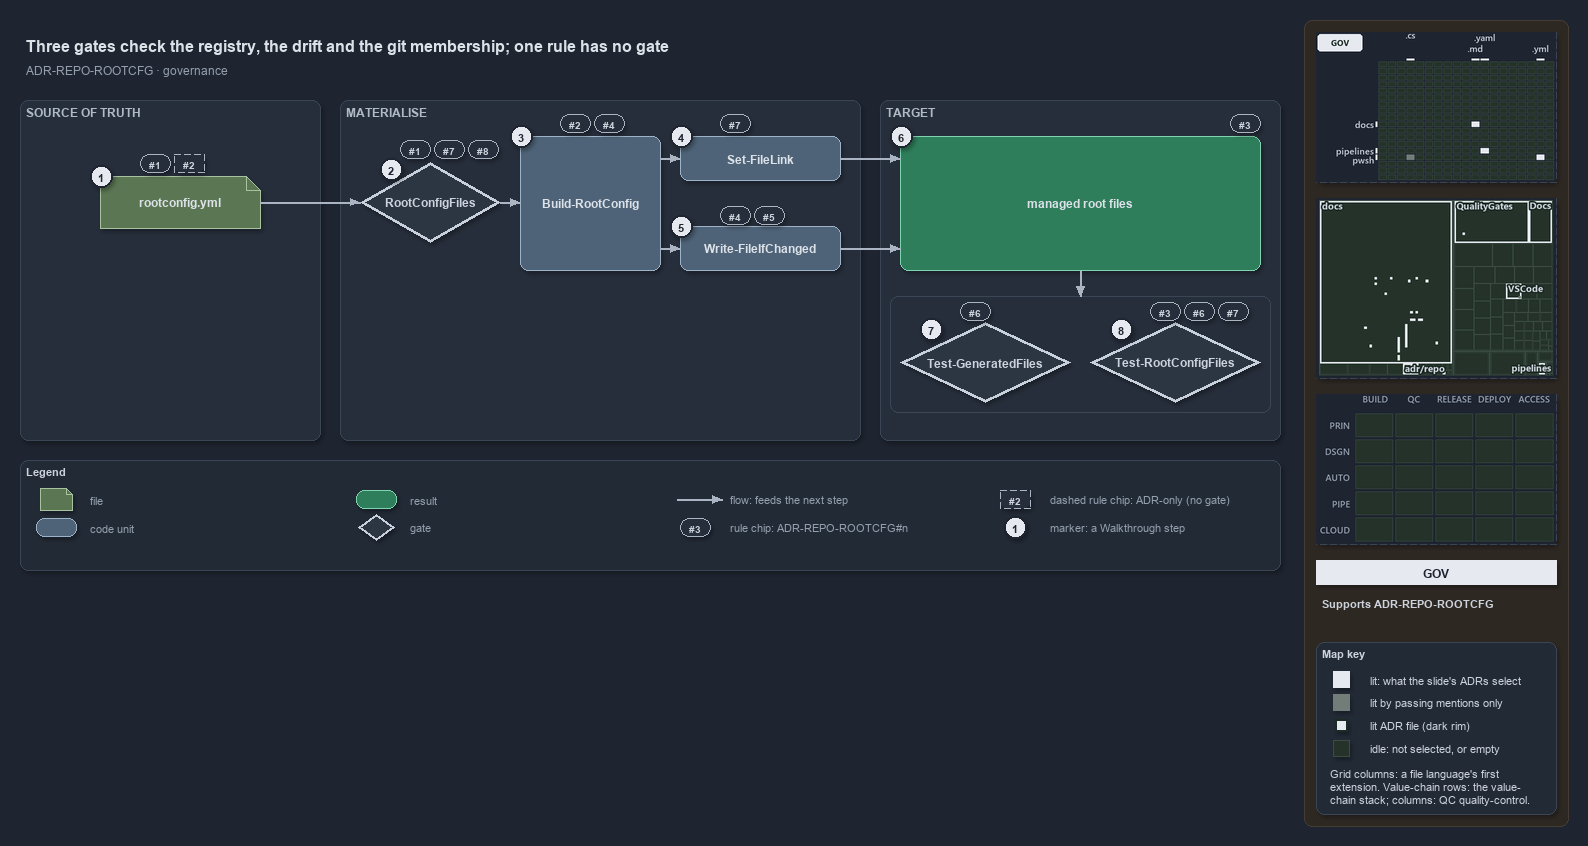

The diagram above was exported from draw.io. Its source (the exported page's mxGraphModel, read from the mxfile embedded in the PNG):
<mxGraphModel dx="1024" dy="768" grid="0" gridSize="10" guides="1" tooltips="1" connect="1" arrows="1" fold="1" page="1" pageScale="1" pageWidth="1572" pageHeight="640" background="#1E2430" math="0" shadow="1">
  <root>
    <mxCell id="0" />
    <mxCell id="1" parent="0" />
    <mxCell id="sidebar-bg" value="" style="rounded=1;arcSize=2;html=1;fillColor=#2E2823;strokeColor=#453C33;shadow=0;" vertex="1" parent="1">
      <mxGeometry x="1304" y="4" width="264" height="806" as="geometry" />
    </mxCell>
    <mxCell id="title" value="Three gates check the registry, the drift and the git membership; one rule has no gate" style="text;html=1;align=left;verticalAlign=middle;fontSize=16;fontStyle=1;fontColor=#DDE2E9;" vertex="1" parent="1">
      <mxGeometry x="20" y="14" width="1260" height="30" as="geometry" />
    </mxCell>
    <mxCell id="subtitle" value="ADR-REPO-ROOTCFG &amp;#183; governance" style="text;html=1;align=left;verticalAlign=middle;fontSize=12;fontColor=#949FAE;" vertex="1" parent="1">
      <mxGeometry x="20" y="44" width="1240" height="20" as="geometry" />
    </mxCell>
    <mxCell id="band-source" value="SOURCE OF TRUTH" style="rounded=1;html=1;arcSize=3;fillColor=#262E3B;strokeColor=#3A4555;verticalAlign=top;align=left;spacingLeft=8;fontStyle=1;fontSize=12;fontColor=#B0BAC7;" vertex="1" parent="1">
      <mxGeometry x="20" y="84" width="300" height="340" as="geometry" />
    </mxCell>
    <mxCell id="band-write" value="MATERIALISE" style="rounded=1;html=1;arcSize=3;fillColor=#262E3B;strokeColor=#3A4555;verticalAlign=top;align=left;spacingLeft=8;fontStyle=1;fontSize=12;fontColor=#B0BAC7;" vertex="1" parent="1">
      <mxGeometry x="340" y="84" width="520" height="340" as="geometry" />
    </mxCell>
    <mxCell id="band-target" value="TARGET" style="rounded=1;html=1;arcSize=3;fillColor=#262E3B;strokeColor=#3A4555;verticalAlign=top;align=left;spacingLeft=8;fontStyle=1;fontSize=12;fontColor=#B0BAC7;" vertex="1" parent="1">
      <mxGeometry x="880" y="84" width="400" height="340" as="geometry" />
    </mxCell>
    <mxCell id="f-registry" value="&lt;b&gt;rootconfig.yml&lt;/b&gt;" style="shape=note;size=14;whiteSpace=wrap;html=1;fillColor=#5B7653;strokeColor=#A9C29F;fontColor=#DDE2E9;fontSize=12;" vertex="1" parent="1">
      <mxGeometry x="100" y="160" width="160" height="52" as="geometry" />
    </mxCell>
    <mxCell id="g-type" value="&lt;b&gt;RootConfigFiles&lt;/b&gt;" style="rhombus;whiteSpace=wrap;html=1;fillColor=#2C3542;strokeColor=#C7D0DB;strokeWidth=3;fontColor=#CDD3DC;fontSize=12;" vertex="1" parent="1">
      <mxGeometry x="360" y="146" width="140" height="80" as="geometry" />
    </mxCell>
    <mxCell id="c-build" value="&lt;b&gt;Build-RootConfig&lt;/b&gt;" style="rounded=1;whiteSpace=wrap;html=1;arcSize=20;fillColor=#4E6378;strokeColor=#9FB3C8;fontColor=#DDE2E9;fontSize=12;" vertex="1" parent="1">
      <mxGeometry x="520" y="120" width="140" height="134" as="geometry" />
    </mxCell>
    <mxCell id="c-link" value="&lt;b&gt;Set-FileLink&lt;/b&gt;" style="rounded=1;whiteSpace=wrap;html=1;arcSize=20;fillColor=#4E6378;strokeColor=#9FB3C8;fontColor=#DDE2E9;fontSize=12;" vertex="1" parent="1">
      <mxGeometry x="680" y="120" width="160" height="44" as="geometry" />
    </mxCell>
    <mxCell id="c-write" value="&lt;b&gt;Write-FileIfChanged&lt;/b&gt;" style="rounded=1;whiteSpace=wrap;html=1;arcSize=20;fillColor=#4E6378;strokeColor=#9FB3C8;fontColor=#DDE2E9;fontSize=12;" vertex="1" parent="1">
      <mxGeometry x="680" y="210" width="160" height="44" as="geometry" />
    </mxCell>
    <mxCell id="r-targets" value="&lt;b&gt;managed root files&lt;/b&gt;" style="rounded=1;whiteSpace=wrap;html=1;arcSize=20;fillColor=#2E7D5B;strokeColor=#7FD3AE;fontColor=#DDE2E9;fontSize=12;" vertex="1" parent="1">
      <mxGeometry x="900" y="120" width="360" height="134" as="geometry" />
    </mxCell>
    <mxCell id="frame-gates" value="" style="rounded=1;html=1;arcSize=6;fillColor=none;strokeColor=#3A4555;" vertex="1" parent="1">
      <mxGeometry x="890" y="280" width="380" height="116" as="geometry" />
    </mxCell>
    <mxCell id="g-drift" value="&lt;b&gt;Test-GeneratedFiles&lt;/b&gt;" style="rhombus;whiteSpace=wrap;html=1;fillColor=#2C3542;strokeColor=#C7D0DB;strokeWidth=3;fontColor=#CDD3DC;fontSize=12;" vertex="1" parent="1">
      <mxGeometry x="900" y="306" width="170" height="80" as="geometry" />
    </mxCell>
    <mxCell id="g-integrity" value="&lt;b&gt;Test-RootConfigFiles&lt;/b&gt;" style="rhombus;whiteSpace=wrap;html=1;fillColor=#2C3542;strokeColor=#C7D0DB;strokeWidth=3;fontColor=#CDD3DC;fontSize=12;" vertex="1" parent="1">
      <mxGeometry x="1090" y="306" width="170" height="80" as="geometry" />
    </mxCell>
    <mxCell id="port-build-l" value="" style="text;html=1;strokeColor=none;fillColor=none;" vertex="1" parent="1">
      <mxGeometry x="520" y="186" width="1" height="1" as="geometry" />
    </mxCell>
    <mxCell id="port-build-r1" value="" style="text;html=1;strokeColor=none;fillColor=none;" vertex="1" parent="1">
      <mxGeometry x="660" y="142" width="1" height="1" as="geometry" />
    </mxCell>
    <mxCell id="port-build-r2" value="" style="text;html=1;strokeColor=none;fillColor=none;" vertex="1" parent="1">
      <mxGeometry x="660" y="232" width="1" height="1" as="geometry" />
    </mxCell>
    <mxCell id="port-targets-l1" value="" style="text;html=1;strokeColor=none;fillColor=none;" vertex="1" parent="1">
      <mxGeometry x="900" y="142" width="1" height="1" as="geometry" />
    </mxCell>
    <mxCell id="port-targets-l2" value="" style="text;html=1;strokeColor=none;fillColor=none;" vertex="1" parent="1">
      <mxGeometry x="900" y="232" width="1" height="1" as="geometry" />
    </mxCell>
    <mxCell id="port-targets-b" value="" style="text;html=1;strokeColor=none;fillColor=none;" vertex="1" parent="1">
      <mxGeometry x="1080" y="254" width="1" height="1" as="geometry" />
    </mxCell>
    <mxCell id="port-frame-t" value="" style="text;html=1;strokeColor=none;fillColor=none;" vertex="1" parent="1">
      <mxGeometry x="1080" y="280" width="1" height="1" as="geometry" />
    </mxCell>
    <mxCell id="e-registry-type" value="" style="edgeStyle=orthogonalEdgeStyle;rounded=1;html=1;fontSize=10;fontColor=#CDD3DC;endArrow=block;strokeColor=#AAB4C3;shadow=0;" edge="1" parent="1" source="f-registry" target="g-type">
      <mxGeometry relative="1" as="geometry" />
    </mxCell>
    <mxCell id="e-type-build" value="" style="edgeStyle=orthogonalEdgeStyle;rounded=1;html=1;fontSize=10;fontColor=#CDD3DC;endArrow=block;strokeColor=#AAB4C3;shadow=0;" edge="1" parent="1" source="g-type" target="port-build-l">
      <mxGeometry relative="1" as="geometry" />
    </mxCell>
    <mxCell id="e-build-link" value="" style="edgeStyle=orthogonalEdgeStyle;rounded=1;html=1;fontSize=10;fontColor=#CDD3DC;endArrow=block;strokeColor=#AAB4C3;shadow=0;" edge="1" parent="1" source="port-build-r1" target="c-link">
      <mxGeometry relative="1" as="geometry" />
    </mxCell>
    <mxCell id="e-build-write" value="" style="edgeStyle=orthogonalEdgeStyle;rounded=1;html=1;fontSize=10;fontColor=#CDD3DC;endArrow=block;strokeColor=#AAB4C3;shadow=0;" edge="1" parent="1" source="port-build-r2" target="c-write">
      <mxGeometry relative="1" as="geometry" />
    </mxCell>
    <mxCell id="e-link-targets" value="" style="edgeStyle=orthogonalEdgeStyle;rounded=1;html=1;fontSize=10;fontColor=#CDD3DC;endArrow=block;strokeColor=#AAB4C3;shadow=0;" edge="1" parent="1" source="c-link" target="port-targets-l1">
      <mxGeometry relative="1" as="geometry" />
    </mxCell>
    <mxCell id="e-write-targets" value="" style="edgeStyle=orthogonalEdgeStyle;rounded=1;html=1;fontSize=10;fontColor=#CDD3DC;endArrow=block;strokeColor=#AAB4C3;shadow=0;" edge="1" parent="1" source="c-write" target="port-targets-l2">
      <mxGeometry relative="1" as="geometry" />
    </mxCell>
    <mxCell id="e-targets-gates" value="" style="edgeStyle=orthogonalEdgeStyle;rounded=1;html=1;fontSize=10;fontColor=#CDD3DC;endArrow=block;strokeColor=#AAB4C3;shadow=0;" edge="1" parent="1" source="port-targets-b" target="port-frame-t">
      <mxGeometry relative="1" as="geometry" />
    </mxCell>
    <mxCell id="chip-registry-1" value="#1" style="rounded=1;arcSize=50;whiteSpace=wrap;html=1;fillColor=#262E3B;strokeColor=#AAB4C3;fontColor=#CDD3DC;fontStyle=1;fontSize=10.5;" vertex="1" parent="1">
      <mxGeometry x="140" y="138" width="30" height="18" as="geometry" />
    </mxCell>
    <mxCell id="chip-registry-2" value="#2" style="rounded=1;arcSize=50;whiteSpace=wrap;html=1;fillColor=#262E3B;strokeColor=#AAB4C3;dashed=1;fontColor=#CDD3DC;fontStyle=1;fontSize=10.5;" vertex="1" parent="1">
      <mxGeometry x="174" y="138" width="30" height="18" as="geometry" />
    </mxCell>
    <mxCell id="chip-type-1" value="#1" style="rounded=1;arcSize=50;whiteSpace=wrap;html=1;fillColor=#262E3B;strokeColor=#AAB4C3;fontColor=#CDD3DC;fontStyle=1;fontSize=10.5;" vertex="1" parent="1">
      <mxGeometry x="400" y="124" width="30" height="18" as="geometry" />
    </mxCell>
    <mxCell id="chip-type-7" value="#7" style="rounded=1;arcSize=50;whiteSpace=wrap;html=1;fillColor=#262E3B;strokeColor=#AAB4C3;fontColor=#CDD3DC;fontStyle=1;fontSize=10.5;" vertex="1" parent="1">
      <mxGeometry x="434" y="124" width="30" height="18" as="geometry" />
    </mxCell>
    <mxCell id="chip-type-8" value="#8" style="rounded=1;arcSize=50;whiteSpace=wrap;html=1;fillColor=#262E3B;strokeColor=#AAB4C3;fontColor=#CDD3DC;fontStyle=1;fontSize=10.5;" vertex="1" parent="1">
      <mxGeometry x="468" y="124" width="30" height="18" as="geometry" />
    </mxCell>
    <mxCell id="chip-build-2" value="#2" style="rounded=1;arcSize=50;whiteSpace=wrap;html=1;fillColor=#262E3B;strokeColor=#AAB4C3;fontColor=#CDD3DC;fontStyle=1;fontSize=10.5;" vertex="1" parent="1">
      <mxGeometry x="560" y="98" width="30" height="18" as="geometry" />
    </mxCell>
    <mxCell id="chip-build-4" value="#4" style="rounded=1;arcSize=50;whiteSpace=wrap;html=1;fillColor=#262E3B;strokeColor=#AAB4C3;fontColor=#CDD3DC;fontStyle=1;fontSize=10.5;" vertex="1" parent="1">
      <mxGeometry x="594" y="98" width="30" height="18" as="geometry" />
    </mxCell>
    <mxCell id="chip-link-7" value="#7" style="rounded=1;arcSize=50;whiteSpace=wrap;html=1;fillColor=#262E3B;strokeColor=#AAB4C3;fontColor=#CDD3DC;fontStyle=1;fontSize=10.5;" vertex="1" parent="1">
      <mxGeometry x="720" y="98" width="30" height="18" as="geometry" />
    </mxCell>
    <mxCell id="chip-write-4" value="#4" style="rounded=1;arcSize=50;whiteSpace=wrap;html=1;fillColor=#262E3B;strokeColor=#AAB4C3;fontColor=#CDD3DC;fontStyle=1;fontSize=10.5;" vertex="1" parent="1">
      <mxGeometry x="720" y="190" width="30" height="18" as="geometry" />
    </mxCell>
    <mxCell id="chip-write-5" value="#5" style="rounded=1;arcSize=50;whiteSpace=wrap;html=1;fillColor=#262E3B;strokeColor=#AAB4C3;fontColor=#CDD3DC;fontStyle=1;fontSize=10.5;" vertex="1" parent="1">
      <mxGeometry x="754" y="190" width="30" height="18" as="geometry" />
    </mxCell>
    <mxCell id="chip-targets-3" value="#3" style="rounded=1;arcSize=50;whiteSpace=wrap;html=1;fillColor=#262E3B;strokeColor=#AAB4C3;fontColor=#CDD3DC;fontStyle=1;fontSize=10.5;" vertex="1" parent="1">
      <mxGeometry x="1230" y="98" width="30" height="18" as="geometry" />
    </mxCell>
    <mxCell id="chip-drift-6" value="#6" style="rounded=1;arcSize=50;whiteSpace=wrap;html=1;fillColor=#262E3B;strokeColor=#AAB4C3;fontColor=#CDD3DC;fontStyle=1;fontSize=10.5;" vertex="1" parent="1">
      <mxGeometry x="960" y="286" width="30" height="18" as="geometry" />
    </mxCell>
    <mxCell id="chip-integrity-3" value="#3" style="rounded=1;arcSize=50;whiteSpace=wrap;html=1;fillColor=#262E3B;strokeColor=#AAB4C3;fontColor=#CDD3DC;fontStyle=1;fontSize=10.5;" vertex="1" parent="1">
      <mxGeometry x="1150" y="286" width="30" height="18" as="geometry" />
    </mxCell>
    <mxCell id="chip-integrity-6" value="#6" style="rounded=1;arcSize=50;whiteSpace=wrap;html=1;fillColor=#262E3B;strokeColor=#AAB4C3;fontColor=#CDD3DC;fontStyle=1;fontSize=10.5;" vertex="1" parent="1">
      <mxGeometry x="1184" y="286" width="30" height="18" as="geometry" />
    </mxCell>
    <mxCell id="chip-integrity-7" value="#7" style="rounded=1;arcSize=50;whiteSpace=wrap;html=1;fillColor=#262E3B;strokeColor=#AAB4C3;fontColor=#CDD3DC;fontStyle=1;fontSize=10.5;" vertex="1" parent="1">
      <mxGeometry x="1218" y="286" width="30" height="18" as="geometry" />
    </mxCell>
    <mxCell id="mark-1" value="1" style="ellipse;html=1;fillColor=#E6EAF0;strokeColor=#1E2430;strokeWidth=2;fontColor=#1E2430;fontStyle=1;fontSize=11;" vertex="1" parent="1">
      <mxGeometry x="90" y="149" width="22" height="22" as="geometry" />
    </mxCell>
    <mxCell id="mark-2" value="2" style="ellipse;html=1;fillColor=#E6EAF0;strokeColor=#1E2430;strokeWidth=2;fontColor=#1E2430;fontStyle=1;fontSize=11;" vertex="1" parent="1">
      <mxGeometry x="380" y="142" width="22" height="22" as="geometry" />
    </mxCell>
    <mxCell id="mark-3" value="3" style="ellipse;html=1;fillColor=#E6EAF0;strokeColor=#1E2430;strokeWidth=2;fontColor=#1E2430;fontStyle=1;fontSize=11;" vertex="1" parent="1">
      <mxGeometry x="510" y="109" width="22" height="22" as="geometry" />
    </mxCell>
    <mxCell id="mark-4" value="4" style="ellipse;html=1;fillColor=#E6EAF0;strokeColor=#1E2430;strokeWidth=2;fontColor=#1E2430;fontStyle=1;fontSize=11;" vertex="1" parent="1">
      <mxGeometry x="670" y="109" width="22" height="22" as="geometry" />
    </mxCell>
    <mxCell id="mark-5" value="5" style="ellipse;html=1;fillColor=#E6EAF0;strokeColor=#1E2430;strokeWidth=2;fontColor=#1E2430;fontStyle=1;fontSize=11;" vertex="1" parent="1">
      <mxGeometry x="670" y="199" width="22" height="22" as="geometry" />
    </mxCell>
    <mxCell id="mark-6" value="6" style="ellipse;html=1;fillColor=#E6EAF0;strokeColor=#1E2430;strokeWidth=2;fontColor=#1E2430;fontStyle=1;fontSize=11;" vertex="1" parent="1">
      <mxGeometry x="890" y="109" width="22" height="22" as="geometry" />
    </mxCell>
    <mxCell id="mark-7" value="7" style="ellipse;html=1;fillColor=#E6EAF0;strokeColor=#1E2430;strokeWidth=2;fontColor=#1E2430;fontStyle=1;fontSize=11;" vertex="1" parent="1">
      <mxGeometry x="920" y="302" width="22" height="22" as="geometry" />
    </mxCell>
    <mxCell id="mark-8" value="8" style="ellipse;html=1;fillColor=#E6EAF0;strokeColor=#1E2430;strokeWidth=2;fontColor=#1E2430;fontStyle=1;fontSize=11;" vertex="1" parent="1">
      <mxGeometry x="1110" y="302" width="22" height="22" as="geometry" />
    </mxCell>
    <mxCell id="legend" value="&lt;b&gt;Legend&lt;/b&gt;" style="rounded=1;whiteSpace=wrap;html=1;arcSize=6;fillColor=#222A36;strokeColor=#3A4555;align=left;verticalAlign=top;spacing=8;fontSize=11;fontColor=#CDD3DC;" vertex="1" parent="1">
      <mxGeometry x="20" y="444" width="1260" height="110" as="geometry" />
    </mxCell>
    <mxCell id="lg-0" value="" style="shape=note;size=6;html=1;fillColor=#5B7653;strokeColor=#A9C29F;" vertex="1" parent="1">
      <mxGeometry x="40" y="472" width="32" height="22" as="geometry" />
    </mxCell>
    <mxCell id="lg-0-t" value="file" style="text;html=1;align=left;verticalAlign=middle;fontSize=11;fontColor=#949FAE;" vertex="1" parent="1">
      <mxGeometry x="84" y="473" width="270" height="20" as="geometry" />
    </mxCell>
    <mxCell id="lg-1" value="" style="rounded=1;html=1;arcSize=20;fillColor=#4E6378;strokeColor=#9FB3C8;" vertex="1" parent="1">
      <mxGeometry x="36" y="502" width="40" height="18" as="geometry" />
    </mxCell>
    <mxCell id="lg-1-t" value="code unit" style="text;html=1;align=left;verticalAlign=middle;fontSize=11;fontColor=#949FAE;" vertex="1" parent="1">
      <mxGeometry x="84" y="501" width="270" height="20" as="geometry" />
    </mxCell>
    <mxCell id="lg-2" value="" style="rounded=1;html=1;arcSize=20;fillColor=#2E7D5B;strokeColor=#7FD3AE;" vertex="1" parent="1">
      <mxGeometry x="356" y="474" width="40" height="18" as="geometry" />
    </mxCell>
    <mxCell id="lg-2-t" value="result" style="text;html=1;align=left;verticalAlign=middle;fontSize=11;fontColor=#949FAE;" vertex="1" parent="1">
      <mxGeometry x="404" y="473" width="270" height="20" as="geometry" />
    </mxCell>
    <mxCell id="lg-3" value="" style="rhombus;html=1;fillColor=#2C3542;strokeColor=#C7D0DB;strokeWidth=2;fontColor=#CDD3DC;" vertex="1" parent="1">
      <mxGeometry x="358" y="498" width="36" height="26" as="geometry" />
    </mxCell>
    <mxCell id="lg-3-t" value="gate" style="text;html=1;align=left;verticalAlign=middle;fontSize=11;fontColor=#949FAE;" vertex="1" parent="1">
      <mxGeometry x="404" y="501" width="270" height="20" as="geometry" />
    </mxCell>
    <mxCell id="lg-4-a" value="" style="text;html=1;strokeColor=none;fillColor=none;" vertex="1" parent="1">
      <mxGeometry x="676" y="483" width="1" height="1" as="geometry" />
    </mxCell>
    <mxCell id="lg-4-b" value="" style="text;html=1;strokeColor=none;fillColor=none;" vertex="1" parent="1">
      <mxGeometry x="722" y="483" width="1" height="1" as="geometry" />
    </mxCell>
    <mxCell id="lg-4-e" value="" style="edgeStyle=orthogonalEdgeStyle;rounded=1;html=1;fontSize=10;fontColor=#CDD3DC;endArrow=block;strokeColor=#AAB4C3;shadow=0;" edge="1" parent="1" source="lg-4-a" target="lg-4-b">
      <mxGeometry relative="1" as="geometry" />
    </mxCell>
    <mxCell id="lg-4-t" value="flow: feeds the next step" style="text;html=1;align=left;verticalAlign=middle;fontSize=11;fontColor=#949FAE;" vertex="1" parent="1">
      <mxGeometry x="724" y="473" width="270" height="20" as="geometry" />
    </mxCell>
    <mxCell id="lg-5" value="#3" style="rounded=1;arcSize=50;whiteSpace=wrap;html=1;fillColor=#262E3B;strokeColor=#AAB4C3;fontColor=#CDD3DC;fontStyle=1;fontSize=10.5;" vertex="1" parent="1">
      <mxGeometry x="680" y="502" width="30" height="18" as="geometry" />
    </mxCell>
    <mxCell id="lg-5-t" value="rule chip: ADR-REPO-ROOTCFG#n" style="text;html=1;align=left;verticalAlign=middle;fontSize=11;fontColor=#949FAE;" vertex="1" parent="1">
      <mxGeometry x="724" y="501" width="270" height="20" as="geometry" />
    </mxCell>
    <mxCell id="lg-6" value="#2" style="rounded=1;arcSize=50;whiteSpace=wrap;html=1;fillColor=#262E3B;strokeColor=#AAB4C3;dashed=1;fontColor=#CDD3DC;fontStyle=1;fontSize=10.5;" vertex="1" parent="1">
      <mxGeometry x="1000" y="474" width="30" height="18" as="geometry" />
    </mxCell>
    <mxCell id="lg-6-t" value="dashed rule chip: ADR-only (no gate)" style="text;html=1;align=left;verticalAlign=middle;fontSize=11;fontColor=#949FAE;" vertex="1" parent="1">
      <mxGeometry x="1044" y="473" width="270" height="20" as="geometry" />
    </mxCell>
    <mxCell id="lg-7" value="1" style="ellipse;html=1;fillColor=#E6EAF0;strokeColor=#1E2430;strokeWidth=2;fontColor=#1E2430;fontStyle=1;fontSize=11;" vertex="1" parent="1">
      <mxGeometry x="1004" y="500" width="22" height="22" as="geometry" />
    </mxCell>
    <mxCell id="lg-7-t" value="marker: a Walkthrough step" style="text;html=1;align=left;verticalAlign=middle;fontSize=11;fontColor=#949FAE;" vertex="1" parent="1">
      <mxGeometry x="1044" y="501" width="270" height="20" as="geometry" />
    </mxCell>
    <mxCell id="minimap-grid" value="" style="shape=image;imageAspect=0;rounded=1;arcSize=4;whiteSpace=wrap;html=1;fillColor=#262E3B;strokeColor=#3A4555;dashed=1;fontColor=#949FAE;fontSize=11;image=data:image/png,(base64 omitted: 9412 chars);" vertex="1" parent="1">
      <mxGeometry x="1316" y="16" width="240" height="150" as="geometry" />
    </mxCell>
    <mxCell id="minimap-tree" value="" style="shape=image;imageAspect=0;rounded=1;arcSize=4;whiteSpace=wrap;html=1;fillColor=#262E3B;strokeColor=#3A4555;dashed=1;fontColor=#949FAE;fontSize=11;image=data:image/png,(base64 omitted: 17840 chars);" vertex="1" parent="1">
      <mxGeometry x="1316" y="182" width="240" height="180" as="geometry" />
    </mxCell>
    <mxCell id="minimap-chain" value="" style="shape=image;imageAspect=0;rounded=1;arcSize=4;whiteSpace=wrap;html=1;fillColor=#262E3B;strokeColor=#3A4555;dashed=1;fontColor=#949FAE;fontSize=11;image=data:image/png,(base64 omitted: 11912 chars);" vertex="1" parent="1">
      <mxGeometry x="1316" y="378" width="240" height="150" as="geometry" />
    </mxCell>
    <mxCell id="lens-badge" value="GOV" style="rounded=0;whiteSpace=wrap;html=1;align=center;verticalAlign=middle;fontSize=12;fontStyle=1;fontColor=#1E2430;fillColor=#E6EAF0;strokeColor=none;" vertex="1" parent="1">
      <mxGeometry x="1316" y="544" width="240" height="24" as="geometry" />
    </mxCell>
    <mxCell id="supports" value="&lt;b&gt;Supports&lt;/b&gt; ADR-REPO-ROOTCFG" style="text;html=1;whiteSpace=wrap;align=left;verticalAlign=top;fontSize=11;fontColor=#CDD3DC;" vertex="1" parent="1">
      <mxGeometry x="1316" y="576" width="240" height="38" as="geometry" />
    </mxCell>
    <mxCell id="mapkey" value="&lt;b&gt;Map key&lt;/b&gt;" style="rounded=1;arcSize=6;whiteSpace=wrap;html=1;align=left;verticalAlign=top;fontSize=11;fontColor=#CDD3DC;fillColor=#222A36;strokeColor=#3A4555;spacingLeft=8;spacingTop=2;" vertex="1" parent="1">
      <mxGeometry x="1316" y="626" width="240" height="172" as="geometry" />
    </mxCell>
    <mxCell id="mapkey-lit" value="" style="rounded=0;html=1;fillColor=#E6EAF0;strokeColor=#E6EAF0;" vertex="1" parent="1">
      <mxGeometry x="1333.0" y="655.0" width="16" height="16" as="geometry" />
    </mxCell>
    <mxCell id="mapkey-lit-text" value="lit: what the slide's ADRs select" style="text;html=1;align=left;verticalAlign=middle;fontSize=11;fontColor=#CDD3DC;" vertex="1" parent="1">
      <mxGeometry x="1364" y="653" width="184" height="20" as="geometry" />
    </mxCell>
    <mxCell id="mapkey-touched" value="" style="rounded=0;html=1;fillColor=#727C79;strokeColor=#727C79;" vertex="1" parent="1">
      <mxGeometry x="1333.0" y="678.0" width="16" height="16" as="geometry" />
    </mxCell>
    <mxCell id="mapkey-touched-text" value="lit by passing mentions only" style="text;html=1;align=left;verticalAlign=middle;fontSize=11;fontColor=#CDD3DC;" vertex="1" parent="1">
      <mxGeometry x="1364" y="676" width="184" height="20" as="geometry" />
    </mxCell>
    <mxCell id="mapkey-adr" value="" style="rounded=0;html=1;fillColor=#E6EAF0;strokeColor=#1C2A24;strokeWidth=2;" vertex="1" parent="1">
      <mxGeometry x="1335.0" y="703.0" width="12" height="12" as="geometry" />
    </mxCell>
    <mxCell id="mapkey-adr-text" value="lit ADR file (dark rim)" style="text;html=1;align=left;verticalAlign=middle;fontSize=11;fontColor=#CDD3DC;" vertex="1" parent="1">
      <mxGeometry x="1364" y="699" width="184" height="20" as="geometry" />
    </mxCell>
    <mxCell id="mapkey-idle" value="" style="rounded=0;html=1;fillColor=#243229;strokeColor=#3B4D43;" vertex="1" parent="1">
      <mxGeometry x="1333.0" y="724.0" width="16" height="16" as="geometry" />
    </mxCell>
    <mxCell id="mapkey-idle-text" value="idle: not selected, or empty" style="text;html=1;align=left;verticalAlign=middle;fontSize=11;fontColor=#CDD3DC;" vertex="1" parent="1">
      <mxGeometry x="1364" y="722" width="184" height="20" as="geometry" />
    </mxCell>
    <mxCell id="mapkey-codes" value="Grid columns: a file language's first&lt;br&gt;extension. Value-chain rows: the value-&lt;br&gt;chain stack; columns: QC quality-control." style="text;html=1;align=left;verticalAlign=top;whiteSpace=wrap;fontSize=11;fontColor=#CDD3DC;" vertex="1" parent="1">
      <mxGeometry x="1324" y="746" width="224" height="46" as="geometry" />
    </mxCell>
  </root>
</mxGraphModel>